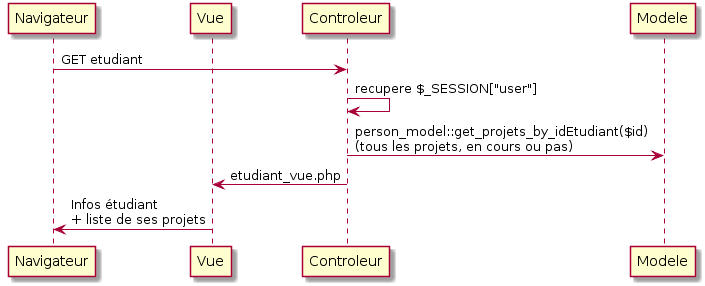

The diagram above was rendered by PlantUML. Its source (embedded in the PNG):
@startuml
participant Navigateur
participant Vue

Navigateur -> Controleur: GET etudiant
Controleur -> Controleur: recupere $_SESSION["user"]
Controleur -> Modele: person_model::get_projets_by_idEtudiant($id)\n(tous les projets, en cours ou pas)
Controleur -> Vue: etudiant_vue.php
Vue -> Navigateur: Infos étudiant\n+ liste de ses projets
@enduml